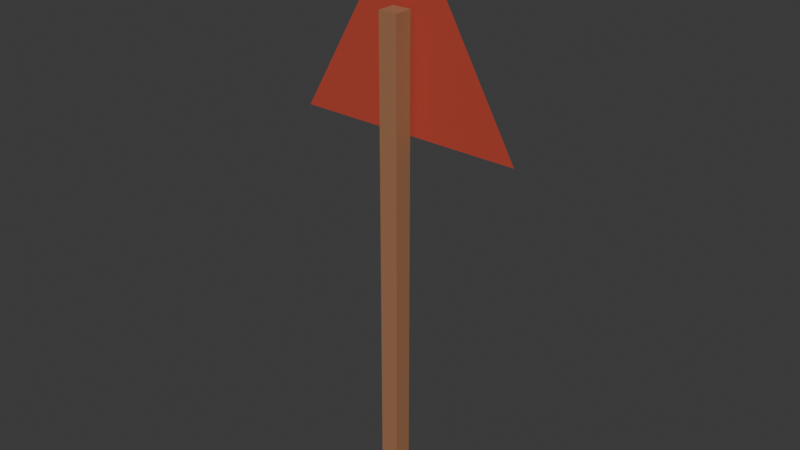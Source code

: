 # Source: warning_sign.blend  (saved by Blender 5.2.45; exported with 4.5.12 LTS)
import bpy
from mathutils import Matrix  # noqa: F401  (used for matrix-valued properties, if any)

bpy.ops.wm.read_factory_settings(use_empty=True)
scene = bpy.context.scene
scene.name = 'Scene'

# ---- collections
col_collection = bpy.data.collections.new('Collection'); scene.collection.children.link(col_collection)
col_abandoned_a = bpy.data.collections.new('abandoned_a'); scene.collection.children.link(col_abandoned_a)
col_abandoned_b = bpy.data.collections.new('abandoned_b'); scene.collection.children.link(col_abandoned_b)
col_shed_a = bpy.data.collections.new('shed_a'); scene.collection.children.link(col_shed_a)
col_shed_b = bpy.data.collections.new('shed_b'); scene.collection.children.link(col_shed_b)
col_rusty_barrel = bpy.data.collections.new('rusty_barrel'); scene.collection.children.link(col_rusty_barrel)
col_tyre_stack = bpy.data.collections.new('tyre_stack'); scene.collection.children.link(col_tyre_stack)
col_broken_bench = bpy.data.collections.new('broken_bench'); scene.collection.children.link(col_broken_bench)
col_wooden_pallet = bpy.data.collections.new('wooden_pallet'); scene.collection.children.link(col_wooden_pallet)
col_scrap_heap = bpy.data.collections.new('scrap_heap'); scene.collection.children.link(col_scrap_heap)
col_warning_sign = bpy.data.collections.new('warning_sign'); scene.collection.children.link(col_warning_sign)

# ---- materials (node trees are filled in below, after node groups)
mat_painted_plaster__timber_and_foliage___vertex_colours = bpy.data.materials.new('Painted plaster, timber and foliage - vertex colours')
mat_painted_plaster__timber_and_foliage___vertex_colours.diffuse_color = (0.6, 0.6, 0.6, 1.0)

# ---- material node trees
mat_painted_plaster__timber_and_foliage___vertex_colours.use_nodes = True; mat_painted_plaster__timber_and_foliage___vertex_colours.node_tree.nodes.clear()
_N = mat_painted_plaster__timber_and_foliage___vertex_colours.node_tree.nodes; _L = mat_painted_plaster__timber_and_foliage___vertex_colours.node_tree.links
n0 = _N.new('ShaderNodeBsdfPrincipled'); n0.name = 'Principled BSDF'; n0.location = (-200, 100)
n0.inputs[2].default_value = 0.82
n0.inputs[10].default_value = 0.005
n1 = _N.new('ShaderNodeOutputMaterial'); n1.name = 'Material Output'; n1.location = (200, 100)
n2 = _N.new('ShaderNodeVertexColor'); n2.name = 'Color Attribute'; n2.location = (0, 0)
n2.layer_name = 'Color'
_L.new(n0.outputs[0], n1.inputs[0])
_L.new(n2.outputs[0], n0.inputs[0])
n1.is_active_output = True

# ---- world
world_world = bpy.data.worlds.new('World'); scene.world = world_world
world_world.use_nodes = True; world_world.node_tree.nodes.clear()
_N = world_world.node_tree.nodes; _L = world_world.node_tree.links
n0 = _N.new('ShaderNodeOutputWorld'); n0.name = 'World Output'; n0.location = (200, 100)
n1 = _N.new('ShaderNodeBackground'); n1.name = 'Background'; n1.location = (-200, 100)
n1.inputs[0].default_value = (0.05088, 0.05088, 0.05088, 1.0)
_L.new(n1.outputs[0], n0.inputs[0])
n0.is_active_output = True
world_world.color = (0.05088, 0.05088, 0.05088)
world_world.sun_shadow_jitter_overblur = 0.0

# ---- meshes
me_cube_190 = bpy.data.meshes.new('Cube.190')
me_cube_190.from_pydata([(-0.0325, -0.0325, -0.85), (-0.0325, -0.0325, 0.85), (-0.0325, 0.0325, -0.85), (-0.0325, 0.0325, 0.85), (0.0325, -0.0325, -0.85), (0.0325, -0.0325, 0.85), (0.0325, 0.0325, -0.85), (0.0325, 0.0325, 0.85)], [], [(0, 1, 3, 2), (2, 3, 7, 6), (6, 7, 5, 4), (4, 5, 1, 0), (2, 6, 4, 0), (7, 3, 1, 5)])
_uv = me_cube_190.uv_layers.new(name='UVMap')
_uv.uv.foreach_set('vector', [0.375, 0.0, 0.625, 0.0, 0.625, 0.25, 0.375, 0.25, 0.375, 0.25, 0.625, 0.25, 0.625, 0.5, 0.375, 0.5, 0.375, 0.5, 0.625, 0.5, 0.625, 0.75, 0.375, 0.75, 0.375, 0.75, 0.625, 0.75, 0.625, 1.0, 0.375, 1.0, 0.125, 0.5, 0.375, 0.5, 0.375, 0.75, 0.125, 0.75, 0.625, 0.5, 0.875, 0.5, 0.875, 0.75, 0.625, 0.75])
_ca = me_cube_190.color_attributes.new('Color', 'BYTE_COLOR', 'CORNER')
_ca.data.foreach_set('color', [0.3515, 0.159, 0.07421, 0.0, 0.3515, 0.159, 0.07421, 0.0, 0.3515, 0.159, 0.07421, 0.0, 0.3515, 0.159, 0.07421, 0.0, 0.3515, 0.159, 0.07421, 0.0, 0.3515, 0.159, 0.07421, 0.0, 0.3515, 0.159, 0.07421, 0.0, 0.3515, 0.159, 0.07421, 0.0, 0.3515, 0.159, 0.07421, 0.0, 0.3515, 0.159, 0.07421, 0.0, 0.3515, 0.159, 0.07421, 0.0, 0.3515, 0.159, 0.07421, 0.0, 0.3515, 0.159, 0.07421, 0.0, 0.3515, 0.159, 0.07421, 0.0, 0.3515, 0.159, 0.07421, 0.0, 0.3515, 0.159, 0.07421, 0.0, 0.3515, 0.159, 0.07421, 0.0, 0.3515, 0.159, 0.07421, 0.0, 0.3515, 0.159, 0.07421, 0.0, 0.3515, 0.159, 0.07421, 0.0, 0.3515, 0.159, 0.07421, 0.0, 0.3515, 0.159, 0.07421, 0.0, 0.3515, 0.159, 0.07421, 0.0, 0.3515, 0.159, 0.07421, 0.0])
me_cube_190.materials.append(mat_painted_plaster__timber_and_foliage___vertex_colours)
me_cube_190.update()
me_triangular_plate = bpy.data.meshes.new('triangular plate')
me_triangular_plate.from_pydata([(-0.4, 0.05, 1.3), (0.4, 0.05, 1.3), (0.0, 0.05, 2.0)], [], [(0, 2, 1)])
_ca = me_triangular_plate.color_attributes.new('Color', 'BYTE_COLOR', 'CORNER')
_ca.data.foreach_set('color', [0.4793, 0.05448, 0.03071, 0.0, 0.4793, 0.05448, 0.03071, 0.0, 0.4793, 0.05448, 0.03071, 0.0])
me_triangular_plate.materials.append(mat_painted_plaster__timber_and_foliage___vertex_colours)
me_triangular_plate.update()
me_warning_field = bpy.data.meshes.new('warning field')
me_warning_field.from_pydata([(-0.31, 0.055, 1.35), (0.31, 0.055, 1.35), (0.0, 0.055, 1.89)], [], [(0, 1, 2)])
_ca = me_warning_field.color_attributes.new('Color', 'BYTE_COLOR', 'CORNER')
_ca.data.foreach_set('color', [0.7605, 0.7231, 0.5906, 0.0, 0.7605, 0.7231, 0.5906, 0.0, 0.7605, 0.7231, 0.5906, 0.0])
me_warning_field.materials.append(mat_painted_plaster__timber_and_foliage___vertex_colours)
me_warning_field.update()
me_cube_191 = bpy.data.meshes.new('Cube.191')
me_cube_191.from_pydata([(-0.0275, -0.01, -0.11), (-0.0275, -0.01, 0.11), (-0.0275, 0.01, -0.11), (-0.0275, 0.01, 0.11), (0.0275, -0.01, -0.11), (0.0275, -0.01, 0.11), (0.0275, 0.01, -0.11), (0.0275, 0.01, 0.11)], [], [(0, 1, 3, 2), (2, 3, 7, 6), (6, 7, 5, 4), (4, 5, 1, 0), (2, 6, 4, 0), (7, 3, 1, 5)])
_uv = me_cube_191.uv_layers.new(name='UVMap')
_uv.uv.foreach_set('vector', [0.375, 0.0, 0.625, 0.0, 0.625, 0.25, 0.375, 0.25, 0.375, 0.25, 0.625, 0.25, 0.625, 0.5, 0.375, 0.5, 0.375, 0.5, 0.625, 0.5, 0.625, 0.75, 0.375, 0.75, 0.375, 0.75, 0.625, 0.75, 0.625, 1.0, 0.375, 1.0, 0.125, 0.5, 0.375, 0.5, 0.375, 0.75, 0.125, 0.75, 0.625, 0.5, 0.875, 0.5, 0.875, 0.75, 0.625, 0.75])
_ca = me_cube_191.color_attributes.new('Color', 'BYTE_COLOR', 'CORNER')
_ca.data.foreach_set('color', [0.02519, 0.03434, 0.0331, 0.0, 0.02519, 0.03434, 0.0331, 0.0, 0.02519, 0.03434, 0.0331, 0.0, 0.02519, 0.03434, 0.0331, 0.0, 0.02519, 0.03434, 0.0331, 0.0, 0.02519, 0.03434, 0.0331, 0.0, 0.02519, 0.03434, 0.0331, 0.0, 0.02519, 0.03434, 0.0331, 0.0, 0.02519, 0.03434, 0.0331, 0.0, 0.02519, 0.03434, 0.0331, 0.0, 0.02519, 0.03434, 0.0331, 0.0, 0.02519, 0.03434, 0.0331, 0.0, 0.02519, 0.03434, 0.0331, 0.0, 0.02519, 0.03434, 0.0331, 0.0, 0.02519, 0.03434, 0.0331, 0.0, 0.02519, 0.03434, 0.0331, 0.0, 0.02519, 0.03434, 0.0331, 0.0, 0.02519, 0.03434, 0.0331, 0.0, 0.02519, 0.03434, 0.0331, 0.0, 0.02519, 0.03434, 0.0331, 0.0, 0.02519, 0.03434, 0.0331, 0.0, 0.02519, 0.03434, 0.0331, 0.0, 0.02519, 0.03434, 0.0331, 0.0, 0.02519, 0.03434, 0.0331, 0.0])
me_cube_191.materials.append(mat_painted_plaster__timber_and_foliage___vertex_colours)
me_cube_191.update()
me_cube_192 = bpy.data.meshes.new('Cube.192')
me_cube_192.from_pydata([(-0.0275, -0.01, -0.0275), (-0.0275, -0.01, 0.0275), (-0.0275, 0.01, -0.0275), (-0.0275, 0.01, 0.0275), (0.0275, -0.01, -0.0275), (0.0275, -0.01, 0.0275), (0.0275, 0.01, -0.0275), (0.0275, 0.01, 0.0275)], [], [(0, 1, 3, 2), (2, 3, 7, 6), (6, 7, 5, 4), (4, 5, 1, 0), (2, 6, 4, 0), (7, 3, 1, 5)])
_uv = me_cube_192.uv_layers.new(name='UVMap')
_uv.uv.foreach_set('vector', [0.375, 0.0, 0.625, 0.0, 0.625, 0.25, 0.375, 0.25, 0.375, 0.25, 0.625, 0.25, 0.625, 0.5, 0.375, 0.5, 0.375, 0.5, 0.625, 0.5, 0.625, 0.75, 0.375, 0.75, 0.375, 0.75, 0.625, 0.75, 0.625, 1.0, 0.375, 1.0, 0.125, 0.5, 0.375, 0.5, 0.375, 0.75, 0.125, 0.75, 0.625, 0.5, 0.875, 0.5, 0.875, 0.75, 0.625, 0.75])
_ca = me_cube_192.color_attributes.new('Color', 'BYTE_COLOR', 'CORNER')
_ca.data.foreach_set('color', [0.02519, 0.03434, 0.0331, 0.0, 0.02519, 0.03434, 0.0331, 0.0, 0.02519, 0.03434, 0.0331, 0.0, 0.02519, 0.03434, 0.0331, 0.0, 0.02519, 0.03434, 0.0331, 0.0, 0.02519, 0.03434, 0.0331, 0.0, 0.02519, 0.03434, 0.0331, 0.0, 0.02519, 0.03434, 0.0331, 0.0, 0.02519, 0.03434, 0.0331, 0.0, 0.02519, 0.03434, 0.0331, 0.0, 0.02519, 0.03434, 0.0331, 0.0, 0.02519, 0.03434, 0.0331, 0.0, 0.02519, 0.03434, 0.0331, 0.0, 0.02519, 0.03434, 0.0331, 0.0, 0.02519, 0.03434, 0.0331, 0.0, 0.02519, 0.03434, 0.0331, 0.0, 0.02519, 0.03434, 0.0331, 0.0, 0.02519, 0.03434, 0.0331, 0.0, 0.02519, 0.03434, 0.0331, 0.0, 0.02519, 0.03434, 0.0331, 0.0, 0.02519, 0.03434, 0.0331, 0.0, 0.02519, 0.03434, 0.0331, 0.0, 0.02519, 0.03434, 0.0331, 0.0, 0.02519, 0.03434, 0.0331, 0.0])
me_cube_192.materials.append(mat_painted_plaster__timber_and_foliage___vertex_colours)
me_cube_192.update()

# ---- objects
ob_rusted_sign_post = bpy.data.objects.new('rusted sign post', me_cube_190)
ob_triangular_plate = bpy.data.objects.new('triangular plate', me_triangular_plate)
ob_warning_field = bpy.data.objects.new('warning field', me_warning_field)
ob_exclamation = bpy.data.objects.new('exclamation', me_cube_191)
ob_warning_dot = bpy.data.objects.new('warning dot', me_cube_192)

# ---- transforms, parenting, visibility, modifiers, constraints
ob_rusted_sign_post.location = (0.0, 0.0, 0.85)
ob_triangular_plate.location = (0.0, 0.0, 0.0)
ob_warning_field.location = (0.0, 0.0, 0.0)
ob_exclamation.location = (0.0, 0.07, 1.63)
ob_warning_dot.location = (0.0, 0.07, 1.44)

# ---- collection membership
col_warning_sign.objects.link(ob_rusted_sign_post)
col_warning_sign.objects.link(ob_triangular_plate)
col_warning_sign.objects.link(ob_warning_field)
col_warning_sign.objects.link(ob_exclamation)
col_warning_sign.objects.link(ob_warning_dot)

# ---- scene / render settings (as saved in the file)
scene.frame_start = 1; scene.frame_end = 250; scene.frame_set(1)
scene.render.engine = 'BLENDER_EEVEE_NEXT'
scene.render.bake_bias = 0.0
scene.render.bake_samples = 0
scene.render.compositor_device = 'GPU'
scene.eevee.use_volume_custom_range = False
scene.eevee.fast_gi_thickness_near = 0.1
scene.eevee.fast_gi_thickness_far = 0.0
scene.eevee.ray_tracing_options.screen_trace_thickness = 0.1
bpy.context.view_layer.update()

# ---- added for rendering (the .blend has no active camera and no usable light): camera, sun
cam_auto = bpy.data.cameras.new('AutoCamera')
cam_auto.lens = 50.0
cam_auto.sensor_width = 36.0
cam_auto.clip_end = 1000.0
ob_auto_camera = bpy.data.objects.new('AutoCamera', cam_auto)
scene.collection.objects.link(ob_auto_camera)
ob_auto_camera.location = (1.99571, -2.3711, 2.59657)
ob_auto_camera.rotation_euler = (1.09748, -7.21219e-08, 0.694738)
scene.camera = ob_auto_camera
light_auto_sun = bpy.data.lights.new('AutoSun', 'SUN')
light_auto_sun.energy = 3.0
light_auto_sun.angle = 0.0523599
ob_auto_sun = bpy.data.objects.new('AutoSun', light_auto_sun)
scene.collection.objects.link(ob_auto_sun)
ob_auto_sun.rotation_euler = (0.872665, 0.174533, 0.523599)
bpy.context.view_layer.update()
